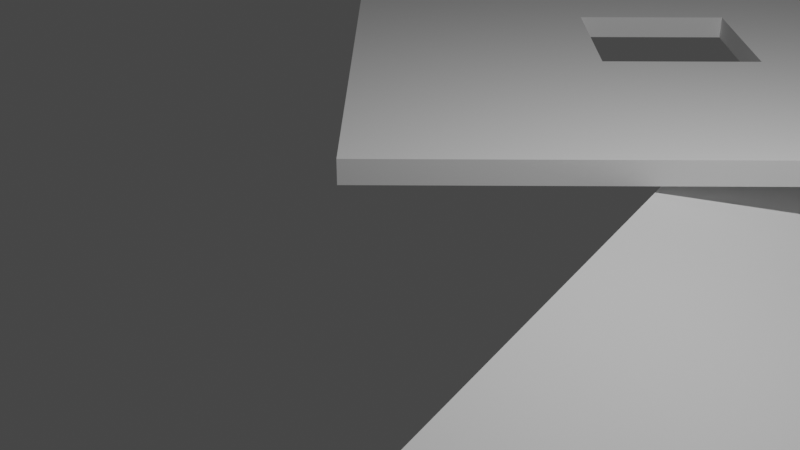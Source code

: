 # Source: vis.blend  (saved by Blender 2.93.20; exported with 4.5.12 LTS)
import bpy
from mathutils import Matrix  # noqa: F401  (used for matrix-valued properties, if any)

bpy.ops.wm.read_factory_settings(use_empty=True)
scene = bpy.context.scene
scene.name = 'Scene'

# ---- collections
col_collection = bpy.data.collections.new('Collection'); scene.collection.children.link(col_collection)

# ---- world
world_world = bpy.data.worlds.new('World'); scene.world = world_world
world_world.use_nodes = True; world_world.node_tree.nodes.clear()
_N = world_world.node_tree.nodes; _L = world_world.node_tree.links
n0 = _N.new('ShaderNodeOutputWorld'); n0.name = 'World Output'; n0.location = (300, 300)
n1 = _N.new('ShaderNodeBackground'); n1.name = 'Background'; n1.location = (10, 300)
n1.inputs[0].default_value = (0.05088, 0.05088, 0.05088, 1.0)
_L.new(n1.outputs[0], n0.inputs[0])
n0.is_active_output = True
world_world.color = (0.05088, 0.05088, 0.05088)
world_world.use_sun_shadow = False
world_world.sun_shadow_jitter_overblur = 0.0

# ---- cameras
cam_camera = bpy.data.cameras.new('Camera')
cam_camera.clip_end = 100.0
cam_camera.ortho_scale = 7.314

# ---- lights
light_light = bpy.data.lights.new('Light', 'POINT')
light_light.transmission_factor = 0.0
light_light.energy = 1000.0
light_light.shadow_soft_size = 0.1
light_light.shadow_maximum_resolution = 0.006
light_light.use_absolute_resolution = True

# ---- meshes
me_004 = bpy.data.meshes.new('平面.004')
me_004.from_pydata([(9.94, 0.7626, 0.0), (11.94, 0.7626, 0.0), (9.94, 2.763, 0.0), (11.94, 2.763, 0.0), (10.7, 2.003, 0.0), (10.7, 1.522, 0.0), (11.18, 1.522, 0.0), (11.18, 2.003, 0.0), (-9.495, -4.777, 0.0), (-9.612, -5.243, 0.0), (-9.146, -5.36, 0.0), (-9.029, -4.894, 0.0), (-0.06887, 0.03293, -1.049), (-5.749, 2.749, 4.998), (-5.524, 2.642, -7.345), (-11.2, 5.358, -1.299), (-5.61, 2.683, -2.657), (-4.298, 2.056, -1.144), (-5.664, 2.708, 0.3096), (-6.975, 3.336, -1.204), (5.889, -2.816, -2.425), (7.222, -3.454, -0.9336), (5.877, -2.81, 0.543), (4.544, -2.173, -0.9479), (2.458, -0.3619, 2.259), (1.955, 2.247, 8.834), (-3.99, 2.181, 0.7571), (-4.493, 4.79, 7.333), (-1.732, 2.206, 3.825), (-0.1822, 1.595, 4.186), (-0.303, 2.222, 5.766), (-1.853, 2.833, 5.406), (2.419, -3.978, -7.833), (3.957, -4.712, -7.828), (4.179, -4.234, -6.207), (2.641, -3.5, -6.212), (4.049, 0.7919, 4.653), (5.312, 3.192, 9.014), (-0.3152, 3.488, 4.433), (0.9476, 5.888, 8.794), (1.822, 3.376, 6.173), (2.871, 2.727, 6.226), (3.175, 3.304, 7.274), (2.126, 3.952, 7.221), (-0.7753, -5.588, -8.235), (0.1383, -6.377, -8.493), (0.7367, -6.016, -7.475), (-0.1769, -5.227, -7.218), (7.78, 0.8592, 3.002), (10.52, 1.815, 4.487), (6.219, 3.45, 4.211), (8.956, 4.407, 5.696), (7.851, 2.829, 4.316), (8.227, 2.207, 4.025), (8.885, 2.436, 4.382), (8.509, 3.059, 4.672), (-7.023, -5.207, -5.614), (-6.909, -5.871, -6.014), (-6.161, -5.88, -5.785), (-6.274, -5.216, -5.386), (10.7, 2.003, 0.3035), (10.7, 1.522, 0.3035), (11.18, 1.522, 0.3035), (11.18, 2.003, 0.3035), (9.94, 2.763, 0.3035), (9.94, 0.7626, 0.3035), (11.94, 0.7626, 0.3035), (11.94, 2.763, 0.3035), (-9.495, -4.777, 0.3035), (-9.612, -5.243, 0.3035), (-9.146, -5.36, 0.3035), (-9.029, -4.894, 0.3035), (-5.74, 2.409, -2.657), (-4.429, 1.782, -1.144), (-5.795, 2.435, 0.3096), (-7.106, 3.062, -1.204), (-5.655, 2.368, -7.345), (-0.1998, -0.2409, -1.049), (-5.88, 2.476, 4.998), (-11.34, 5.084, -1.299), (5.759, -3.09, -2.425), (7.091, -3.727, -0.9336), (5.746, -3.084, 0.543), (4.414, -2.447, -0.9479), (-1.857, 1.946, 3.919), (-0.3067, 1.334, 4.28), (-0.4275, 1.961, 5.86), (-1.977, 2.573, 5.499), (-4.115, 1.921, 0.8509), (2.333, -0.6223, 2.352), (1.831, 1.986, 8.928), (-4.617, 4.529, 7.427), (2.294, -4.238, -7.74), (3.833, -4.972, -7.734), (4.055, -4.495, -6.113), (2.516, -3.761, -6.118), (1.681, 3.16, 6.333), (2.73, 2.512, 6.386), (3.033, 3.089, 7.434), (1.984, 3.737, 7.381), (-0.4566, 3.272, 4.593), (3.908, 0.576, 4.813), (5.171, 2.976, 9.173), (0.8062, 5.672, 8.953), (-0.9167, -5.804, -8.076), (-0.003043, -6.593, -8.333), (0.5954, -6.231, -7.316), (-0.3183, -5.442, -7.058), (7.774, 2.668, 4.561), (8.15, 2.046, 4.27), (8.808, 2.275, 4.627), (8.432, 2.898, 4.918), (6.142, 3.289, 4.456), (7.703, 0.6982, 3.247), (10.44, 1.655, 4.732), (8.879, 4.246, 5.941), (-7.1, -5.368, -5.369), (-6.986, -6.031, -5.768), (-6.237, -6.041, -5.54), (-6.351, -5.377, -5.14)], [], [(5, 0, 2, 4), (6, 1, 0, 5), (7, 3, 1, 6), (4, 2, 3, 7), (9, 8, 11, 10), (17, 12, 14, 16), (18, 13, 12, 17), (19, 15, 13, 18), (16, 14, 15, 19), (21, 20, 23, 22), (29, 24, 26, 28), (30, 25, 24, 29), (31, 27, 25, 30), (28, 26, 27, 31), (33, 32, 35, 34), (41, 36, 38, 40), (42, 37, 36, 41), (43, 39, 37, 42), (40, 38, 39, 43), (45, 44, 47, 46), (53, 48, 50, 52), (54, 49, 48, 53), (55, 51, 49, 54), (52, 50, 51, 55), (57, 56, 59, 58), (61, 60, 64, 65), (62, 61, 65, 66), (63, 62, 66, 67), (60, 63, 67, 64), (69, 70, 71, 68), (73, 72, 76, 77), (74, 73, 77, 78), (75, 74, 78, 79), (72, 75, 79, 76), (81, 82, 83, 80), (85, 84, 88, 89), (86, 85, 89, 90), (87, 86, 90, 91), (84, 87, 91, 88), (93, 94, 95, 92), (97, 96, 100, 101), (98, 97, 101, 102), (99, 98, 102, 103), (96, 99, 103, 100), (105, 106, 107, 104), (109, 108, 112, 113), (110, 109, 113, 114), (111, 110, 114, 115), (108, 111, 115, 112), (117, 118, 119, 116), (58, 59, 119, 118), (38, 36, 101, 100), (5, 4, 60, 61), (59, 56, 116, 119), (36, 37, 102, 101), (6, 5, 61, 62), (37, 39, 103, 102), (20, 21, 81, 80), (7, 6, 62, 63), (39, 38, 100, 103), (21, 22, 82, 81), (4, 7, 63, 60), (22, 23, 83, 82), (2, 0, 65, 64), (23, 20, 80, 83), (0, 1, 66, 65), (29, 28, 84, 85), (1, 3, 67, 66), (30, 29, 85, 86), (3, 2, 64, 67), (44, 45, 105, 104), (31, 30, 86, 87), (45, 46, 106, 105), (28, 31, 87, 84), (46, 47, 107, 106), (26, 24, 89, 88), (47, 44, 104, 107), (24, 25, 90, 89), (53, 52, 108, 109), (25, 27, 91, 90), (8, 9, 69, 68), (54, 53, 109, 110), (27, 26, 88, 91), (9, 10, 70, 69), (55, 54, 110, 111), (10, 11, 71, 70), (52, 55, 111, 108), (11, 8, 68, 71), (50, 48, 113, 112), (17, 16, 72, 73), (48, 49, 114, 113), (18, 17, 73, 74), (49, 51, 115, 114), (32, 33, 93, 92), (19, 18, 74, 75), (51, 50, 112, 115), (33, 34, 94, 93), (16, 19, 75, 72), (34, 35, 95, 94), (14, 12, 77, 76), (35, 32, 92, 95), (12, 13, 78, 77), (41, 40, 96, 97), (13, 15, 79, 78), (42, 41, 97, 98), (15, 14, 76, 79), (56, 57, 117, 116), (43, 42, 98, 99), (57, 58, 118, 117), (40, 43, 99, 96)])
_uv = me_004.uv_layers.new(name='UV 贴图')
_uv.uv.foreach_set('vector', [0.5307, 0.06322, 0.5133, 0.04582, 0.5591, 0.04582, 0.5417, 0.06322, 0.5307, 0.07424, 0.5133, 0.09164, 0.5133, 0.04582, 0.5307, 0.06322, 0.5417, 0.07424, 0.5591, 0.09164, 0.5133, 0.09164, 0.5307, 0.07424, 0.5417, 0.06322, 0.5591, 0.04582, 0.5591, 0.09164, 0.5417, 0.07424, 1.0, 0.03593, 0.989, 0.03593, 0.989, 0.02492, 1.0, 0.02492, 0.8556, 0.276, 0.9316, 0.2, 0.9316, 0.4, 0.8556, 0.324, 0.8075, 0.276, 0.7316, 0.2, 0.9316, 0.2, 0.8556, 0.276, 0.8075, 0.324, 0.7316, 0.4, 0.7316, 0.2, 0.8075, 0.276, 0.8556, 0.324, 0.9316, 0.4, 0.7316, 0.4, 0.8075, 0.324, 1.0, 0.744, 0.9519, 0.744, 0.9519, 0.696, 1.0, 0.696, 0.7721, 0.7368, 0.8339, 0.675, 0.8339, 0.8375, 0.7721, 0.7758, 0.7331, 0.7368, 0.6714, 0.675, 0.8339, 0.675, 0.7721, 0.7368, 0.7331, 0.7758, 0.6714, 0.8375, 0.6714, 0.675, 0.7331, 0.7368, 0.7721, 0.7758, 0.8339, 0.8375, 0.6714, 0.8375, 0.7331, 0.7758, 0.9609, 0.4608, 1.0, 0.4608, 1.0, 0.4998, 0.9609, 0.4998, 0.508, 0.8094, 0.4634, 0.7647, 0.581, 0.7647, 0.5363, 0.8094, 0.508, 0.8377, 0.4634, 0.8824, 0.4634, 0.7647, 0.508, 0.8094, 0.5363, 0.8377, 0.581, 0.8824, 0.4634, 0.8824, 0.508, 0.8377, 0.5363, 0.8094, 0.581, 0.7647, 0.581, 0.8824, 0.5363, 0.8377, 0.9717, 0.2718, 0.9717, 0.2435, 1.0, 0.2435, 1.0, 0.2718, 0.4951, 0.6017, 0.4668, 0.5734, 0.5414, 0.5734, 0.5131, 0.6017, 0.4951, 0.6197, 0.4668, 0.648, 0.4668, 0.5734, 0.4951, 0.6017, 0.5131, 0.6197, 0.5414, 0.648, 0.4668, 0.648, 0.4951, 0.6197, 0.5131, 0.6017, 0.5414, 0.5734, 0.5414, 0.648, 0.5131, 0.6197, 1.0, 0.122, 0.9821, 0.122, 0.9821, 0.1041, 1.0, 0.1041, 0.5307, 0.02842, 0.5417, 0.02842, 0.5591, 0.04582, 0.5133, 0.04582, 0.5307, 0.0174, 0.5307, 0.02842, 0.5133, 0.04582, 0.5133, 2.249e-08, 0.5417, 0.0174, 0.5307, 0.0174, 0.5133, 2.249e-08, 0.5591, 0.0, 0.5417, 0.02842, 0.5417, 0.0174, 0.5591, 0.0, 0.5591, 0.04582, 1.0, 0.0, 1.0, 0.01101, 0.989, 0.01101, 0.989, 0.0, 0.8556, 0.124, 0.8556, 0.07596, 0.9316, 0.0, 0.9316, 0.2, 0.8075, 0.124, 0.8556, 0.124, 0.9316, 0.2, 0.7316, 0.2, 0.8075, 0.07596, 0.8075, 0.124, 0.7316, 0.2, 0.7316, 2.249e-08, 0.8556, 0.07596, 0.8075, 0.07596, 0.7316, 2.249e-08, 0.9316, 0.0, 0.9519, 0.7921, 0.9519, 0.744, 1.0, 0.744, 1.0, 0.7921, 0.7721, 0.8992, 0.7331, 0.8992, 0.6714, 0.8375, 0.8339, 0.8375, 0.7721, 0.9383, 0.7721, 0.8992, 0.8339, 0.8375, 0.8339, 1.0, 0.7331, 0.9383, 0.7721, 0.9383, 0.8339, 1.0, 0.6714, 1.0, 0.7331, 0.8992, 0.7331, 0.9383, 0.6714, 1.0, 0.6714, 0.8375, 0.9609, 0.4608, 0.9609, 0.4217, 1.0, 0.4217, 1.0, 0.4608, 0.5363, 0.927, 0.508, 0.927, 0.4634, 0.8824, 0.581, 0.8824, 0.5363, 0.9553, 0.5363, 0.927, 0.581, 0.8824, 0.581, 1.0, 0.508, 0.9553, 0.5363, 0.9553, 0.581, 1.0, 0.4634, 1.0, 0.508, 0.927, 0.508, 0.9553, 0.4634, 1.0, 0.4634, 0.8824, 0.9717, 0.2435, 0.9717, 0.2152, 1.0, 0.2152, 1.0, 0.2435, 0.5131, 0.6943, 0.5131, 0.6764, 0.5414, 0.648, 0.5414, 0.7227, 0.4951, 0.6943, 0.5131, 0.6943, 0.5414, 0.7227, 0.4668, 0.7227, 0.4951, 0.6764, 0.4951, 0.6943, 0.4668, 0.7227, 0.4668, 0.648, 0.5131, 0.6764, 0.4951, 0.6764, 0.4668, 0.648, 0.5414, 0.648, 0.9821, 0.08613, 1.0, 0.08613, 1.0, 0.1041, 0.9821, 0.1041, 1.0, 0.1758, 1.0, 0.1938, 0.993, 0.1938, 0.993, 0.1758, 0.581, 1.0, 0.581, 0.8824, 0.5879, 0.8824, 0.5879, 1.0, 0.58, 0.2163, 0.58, 0.2273, 0.573, 0.2273, 0.573, 0.2163, 1.0, 0.122, 1.0, 0.1399, 0.993, 0.1399, 0.993, 0.122, 0.581, 0.8824, 0.581, 0.7647, 0.5879, 0.7647, 0.5879, 0.8824, 0.58, 0.2053, 0.58, 0.2163, 0.573, 0.2163, 0.573, 0.2053, 0.581, 0.7647, 0.581, 0.6471, 0.5879, 0.6471, 0.5879, 0.7647, 0.993, 0.9363, 0.993, 0.8883, 1.0, 0.8883, 1.0, 0.9363, 0.58, 0.1943, 0.58, 0.2053, 0.573, 0.2053, 0.573, 0.1943, 0.581, 0.6471, 0.581, 0.5294, 0.5879, 0.5294, 0.5879, 0.6471, 0.993, 0.8883, 0.993, 0.8402, 1.0, 0.8402, 1.0, 0.8883, 0.58, 0.1833, 0.58, 0.1943, 0.573, 0.1943, 0.573, 0.1833, 0.993, 0.8402, 0.993, 0.7921, 1.0, 0.7921, 1.0, 0.8402, 0.58, 0.0, 0.58, 0.04582, 0.573, 0.04582, 0.573, 0.0, 0.993, 0.9844, 0.993, 0.9363, 1.0, 0.9363, 1.0, 0.9844, 0.58, 0.04582, 0.58, 0.09164, 0.573, 0.09164, 0.573, 0.04582, 0.6714, 0.311, 0.6714, 0.3501, 0.6644, 0.3501, 0.6644, 0.311, 0.58, 0.09164, 0.58, 0.1375, 0.573, 0.1375, 0.573, 0.09164, 0.6714, 0.272, 0.6714, 0.311, 0.6644, 0.311, 0.6644, 0.272, 0.58, 0.1375, 0.58, 0.1833, 0.573, 0.1833, 0.573, 0.1375, 1.0, 0.3, 1.0, 0.3283, 0.993, 0.3283, 0.993, 0.3, 0.6714, 0.2329, 0.6714, 0.272, 0.6644, 0.272, 0.6644, 0.2329, 1.0, 0.3283, 1.0, 0.3566, 0.993, 0.3566, 0.993, 0.3283, 0.6714, 0.1939, 0.6714, 0.2329, 0.6644, 0.2329, 0.6644, 0.1939, 1.0, 0.3566, 1.0, 0.3849, 0.993, 0.3849, 0.993, 0.3566, 0.6644, 1.0, 0.6644, 0.8375, 0.6714, 0.8375, 0.6714, 1.0, 1.0, 0.2718, 1.0, 0.3, 0.993, 0.3, 0.993, 0.2718, 0.6644, 0.8375, 0.6644, 0.6751, 0.6714, 0.6751, 0.6714, 0.8375, 0.5235, 0.5664, 0.5414, 0.5664, 0.5414, 0.5734, 0.5235, 0.5734, 0.6644, 0.6751, 0.6644, 0.5126, 0.6714, 0.5126, 0.6714, 0.6751, 0.989, 0.03593, 1.0, 0.03593, 1.0, 0.04289, 0.989, 0.04289, 0.5056, 0.5664, 0.5235, 0.5664, 0.5235, 0.5734, 0.5056, 0.5734, 0.6644, 0.5126, 0.6644, 0.3501, 0.6714, 0.3501, 0.6714, 0.5126, 1.0, 0.04289, 1.0, 0.0539, 0.993, 0.0539, 0.993, 0.04289, 0.4876, 0.5664, 0.5056, 0.5664, 0.5056, 0.5734, 0.4876, 0.5734, 1.0, 0.01797, 0.989, 0.01797, 0.989, 0.01101, 1.0, 0.01101, 0.4697, 0.5664, 0.4876, 0.5664, 0.4876, 0.5734, 0.4697, 0.5734, 1.0, 0.02492, 0.989, 0.02492, 0.989, 0.01797, 1.0, 0.01797, 0.5414, 0.7227, 0.5414, 0.648, 0.5484, 0.648, 0.5484, 0.7227, 0.9316, 0.1038, 0.9316, 0.05578, 0.9385, 0.05578, 0.9385, 0.1038, 0.5414, 0.648, 0.5414, 0.5734, 0.5484, 0.5734, 0.5484, 0.648, 0.9316, 0.1519, 0.9316, 0.1038, 0.9385, 0.1038, 0.9385, 0.1519, 0.5414, 0.5734, 0.5414, 0.4988, 0.5484, 0.4988, 0.5484, 0.5734, 0.993, 0.617, 0.993, 0.5779, 1.0, 0.5779, 1.0, 0.617, 0.9316, 0.2, 0.9316, 0.1519, 0.9385, 0.1519, 0.9385, 0.2, 0.5414, 0.4988, 0.5414, 0.4241, 0.5484, 0.4241, 0.5484, 0.4988, 0.993, 0.5779, 0.993, 0.5389, 1.0, 0.5389, 1.0, 0.5779, 0.9316, 0.05578, 0.9316, 0.007702, 0.9385, 0.007702, 0.9385, 0.05578, 0.993, 0.5389, 0.993, 0.4998, 1.0, 0.4998, 1.0, 0.5389, 0.9316, 0.8, 0.9316, 0.6, 0.9385, 0.6, 0.9385, 0.8, 0.993, 0.656, 0.993, 0.617, 1.0, 0.617, 1.0, 0.656, 0.9316, 0.6, 0.9316, 0.4, 0.9385, 0.4, 0.9385, 0.6, 0.5879, 0.5012, 0.5879, 0.5294, 0.581, 0.5294, 0.581, 0.5012, 0.9316, 0.4, 0.9316, 0.2, 0.9385, 0.2, 0.9385, 0.4, 0.5879, 0.4729, 0.5879, 0.5012, 0.581, 0.5012, 0.581, 0.4729, 0.9316, 1.0, 0.9316, 0.8, 0.9385, 0.8, 0.9385, 1.0, 1.0, 0.1399, 1.0, 0.1579, 0.993, 0.1579, 0.993, 0.1399, 0.5879, 0.4446, 0.5879, 0.4729, 0.581, 0.4729, 0.581, 0.4446, 1.0, 0.1579, 1.0, 0.1758, 0.993, 0.1758, 0.993, 0.1579, 0.5879, 0.4163, 0.5879, 0.4446, 0.581, 0.4446, 0.581, 0.4163])
me_004.use_remesh_fix_poles = True
me_004.use_remesh_preserve_attributes = False
me_004.update()

# ---- objects
ob_light = bpy.data.objects.new('Light', light_light)
ob_camera = bpy.data.objects.new('Camera', cam_camera)
ob_x = bpy.data.objects.new('空物体', None)
ob_vis = bpy.data.objects.new('vis', me_004)

# ---- transforms, parenting, visibility, modifiers, constraints
ob_light.location = (4.076, 1.005, 5.904)
ob_light.rotation_euler = (0.6503, 0.05522, 1.866)
ob_light.lock_rotations_4d = False
ob_light.empty_display_type = 'ARROWS'
ob_light.color = (0.0, 0.0, 0.0, 0.0)
ob_light.lineart.crease_threshold = 0.0
ob_camera.location = (7.359, -6.926, 4.958)
ob_camera.rotation_euler = (1.109, 0.0, 0.8149)
ob_camera.lock_rotations_4d = False
ob_camera.empty_display_type = 'ARROWS'
ob_camera.color = (0.0, 0.0, 0.0, 0.0)
ob_camera.display_type = 'WIRE'
ob_camera.lineart.crease_threshold = 0.0
ob_x.location = (0.0, 0.0, 0.0)
ob_x.empty_display_type = 'IMAGE'
ob_x.empty_display_size = 5.0
ob_vis.location = (0.0, -1.192e-07, 0.0)
ob_vis.rotation_euler = (-1.571, 0.4461, -1.571)
ob_vis.scale = (1.01, 1.01, 1.01)

# ---- collection membership
col_collection.objects.link(ob_light)
col_collection.objects.link(ob_camera)
col_collection.objects.link(ob_x)
col_collection.objects.link(ob_vis)

# ---- scene / render settings (as saved in the file)
scene.camera = ob_camera
scene.frame_start = 1; scene.frame_end = 250; scene.frame_set(1)
scene.render.engine = 'BLENDER_EEVEE_NEXT'
scene.cycles.use_denoising = False
scene.cycles.samples = 128
scene.cycles.sampling_pattern = 'TABULATED_SOBOL'
scene.cycles.use_adaptive_sampling = False
scene.cycles.use_light_tree = False
scene.view_settings.view_transform = 'Filmic'
bpy.context.view_layer.update()
